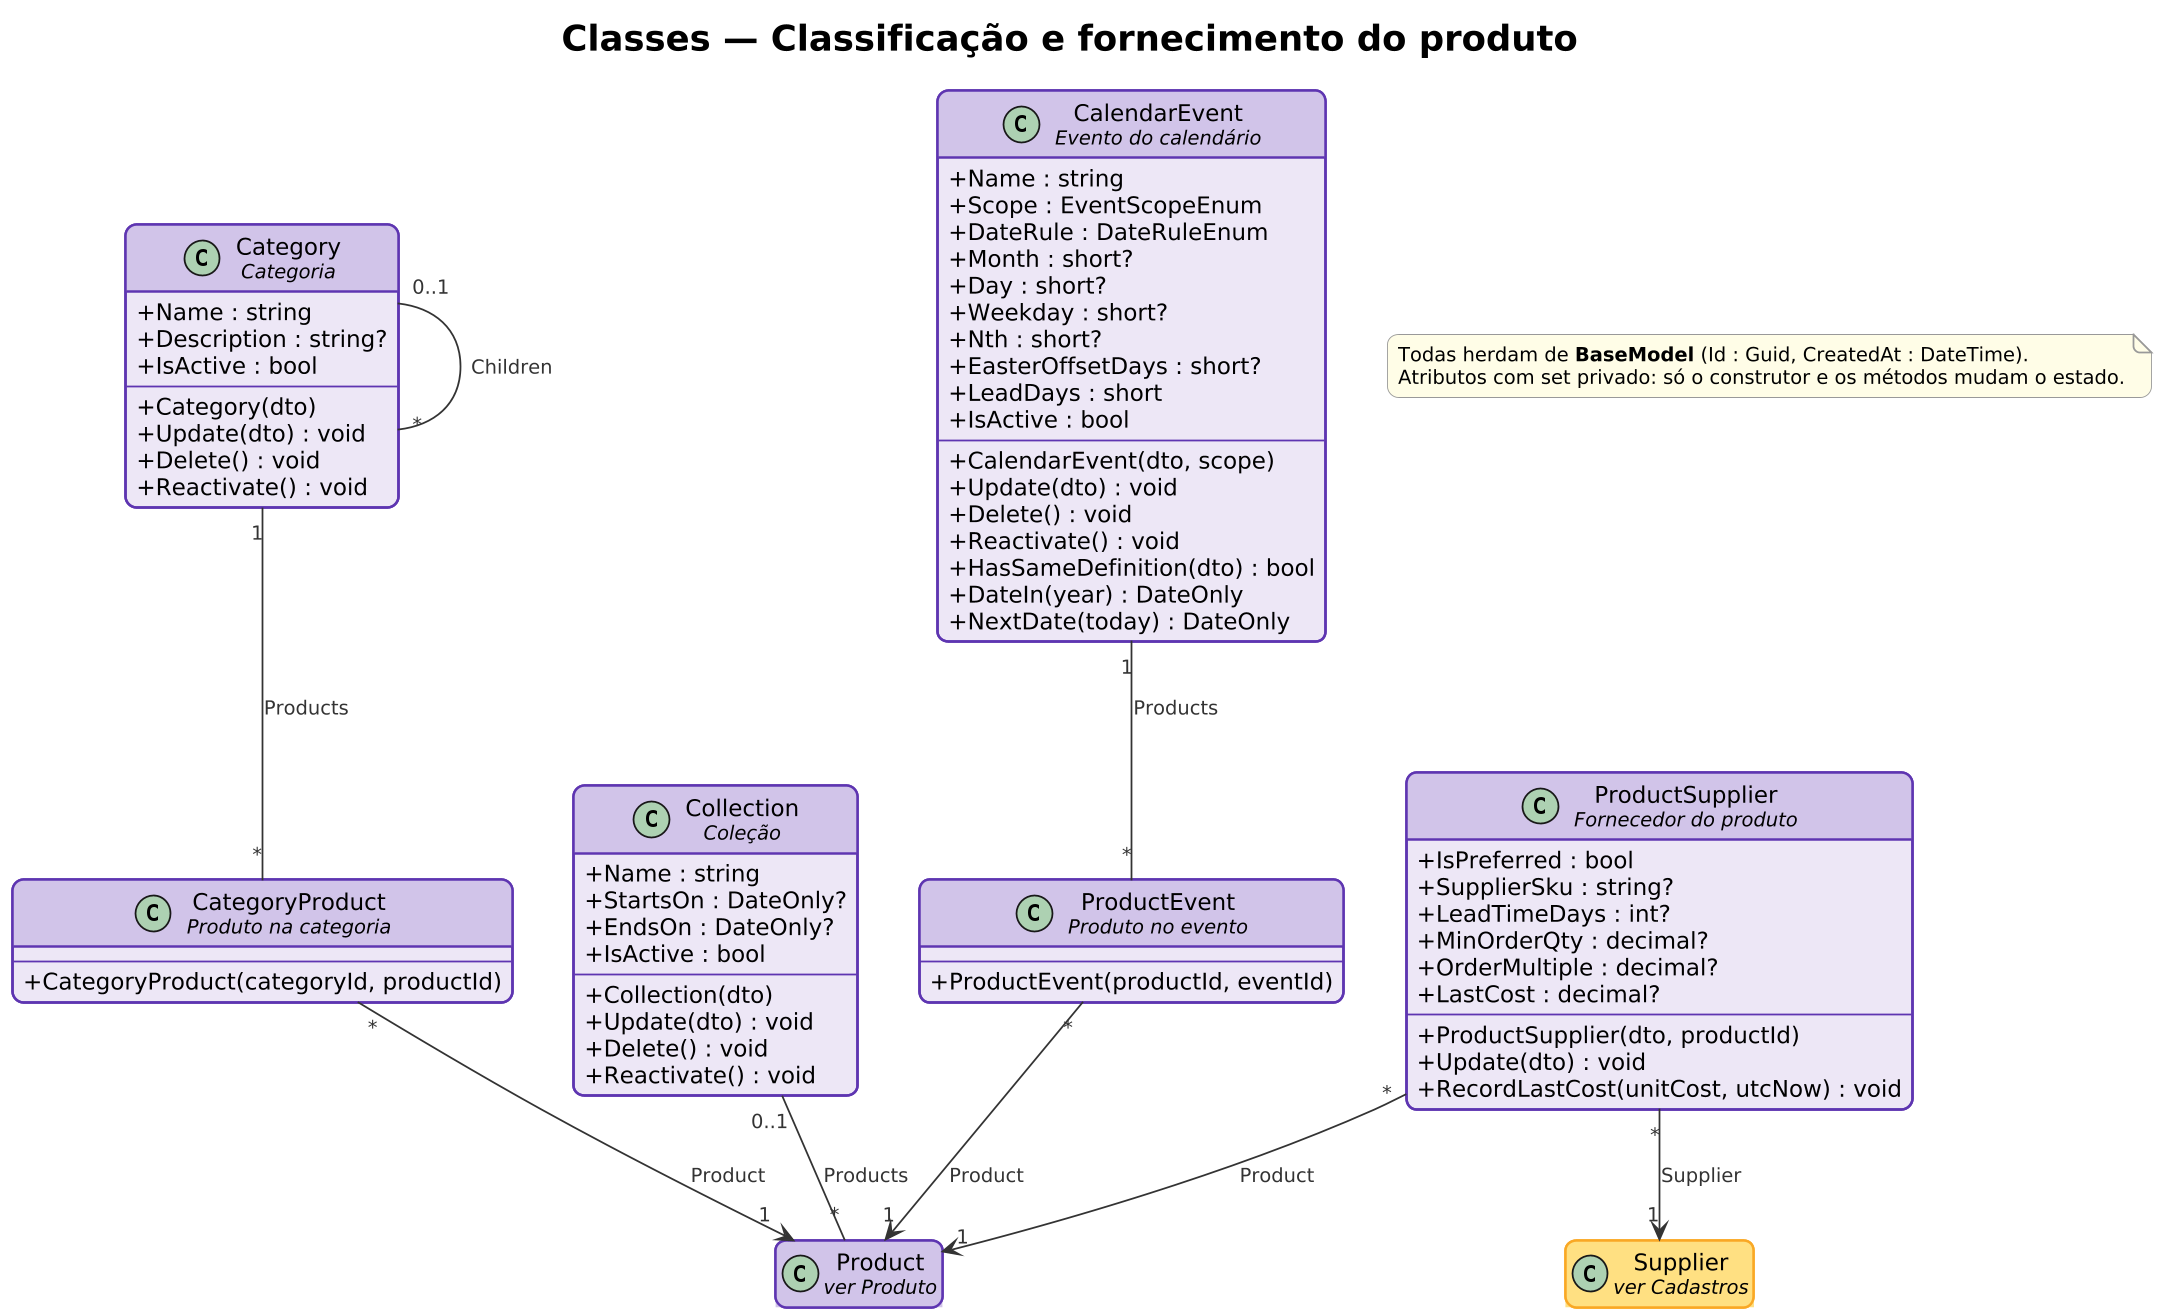

The diagram above was rendered by PlantUML. Its source (embedded in the PNG):
@startuml classes-4-classificacao
!include ../estilo.iuml
skinparam dpi 170
skinparam classAttributeIconSize 0
skinparam class {
  BorderThickness 1.4
  FontSize 14
  AttributeFontSize 13
}
hide empty members
skinparam class<<acesso>> {
  BackgroundColor #FCE4EC
  HeaderBackgroundColor #F8BBD0
  BorderColor #C2185B
}
hide <<acesso>> stereotype
skinparam class<<cadastro>> {
  BackgroundColor #FFF8E1
  HeaderBackgroundColor #FFE082
  BorderColor #F9A825
}
hide <<cadastro>> stereotype
skinparam class<<produto>> {
  BackgroundColor #EDE7F6
  HeaderBackgroundColor #D1C4E9
  BorderColor #5E35B1
}
hide <<produto>> stereotype
skinparam class<<estoque>> {
  BackgroundColor #E8F5E9
  HeaderBackgroundColor #C8E6C9
  BorderColor #2E7D32
}
hide <<estoque>> stereotype
skinparam class<<venda>> {
  BackgroundColor #E3F2FD
  HeaderBackgroundColor #BBDEFB
  BorderColor #1565C0
}
hide <<venda>> stereotype
skinparam class<<compra>> {
  BackgroundColor #FFF3E0
  HeaderBackgroundColor #FFCC80
  BorderColor #EF6C00
}
hide <<compra>> stereotype
skinparam class<<previsao>> {
  BackgroundColor #E0F7FA
  HeaderBackgroundColor #B2EBF2
  BorderColor #00838F
}
hide <<previsao>> stereotype
title <size:20>Classes — Classificação e fornecimento do produto</size>

class "Category\n<size:11><i>Categoria</i></size>" as Category <<produto>> {
  + Name : string
  + Description : string?
  + IsActive : bool
  --
  + Category(dto)
  + Update(dto) : void
  + Delete() : void
  + Reactivate() : void
}
class "CategoryProduct\n<size:11><i>Produto na categoria</i></size>" as CategoryProduct <<produto>> {
  --
  + CategoryProduct(categoryId, productId)
}
class "Collection\n<size:11><i>Coleção</i></size>" as Collection <<produto>> {
  + Name : string
  + StartsOn : DateOnly?
  + EndsOn : DateOnly?
  + IsActive : bool
  --
  + Collection(dto)
  + Update(dto) : void
  + Delete() : void
  + Reactivate() : void
}
class "CalendarEvent\n<size:11><i>Evento do calendário</i></size>" as CalendarEvent <<produto>> {
  + Name : string
  + Scope : EventScopeEnum
  + DateRule : DateRuleEnum
  + Month : short?
  + Day : short?
  + Weekday : short?
  + Nth : short?
  + EasterOffsetDays : short?
  + LeadDays : short
  + IsActive : bool
  --
  + CalendarEvent(dto, scope)
  + Update(dto) : void
  + Delete() : void
  + Reactivate() : void
  + HasSameDefinition(dto) : bool
  + DateIn(year) : DateOnly
  + NextDate(today) : DateOnly
}
class "ProductEvent\n<size:11><i>Produto no evento</i></size>" as ProductEvent <<produto>> {
  --
  + ProductEvent(productId, eventId)
}
class "ProductSupplier\n<size:11><i>Fornecedor do produto</i></size>" as ProductSupplier <<produto>> {
  + IsPreferred : bool
  + SupplierSku : string?
  + LeadTimeDays : int?
  + MinOrderQty : decimal?
  + OrderMultiple : decimal?
  + LastCost : decimal?
  --
  + ProductSupplier(dto, productId)
  + Update(dto) : void
  + RecordLastCost(unitCost, utcNow) : void
}
class "Product\n<size:11><i>ver Produto</i></size>" as Product <<produto>>
class "Supplier\n<size:11><i>ver Cadastros</i></size>" as Supplier <<cadastro>>

Category "0..1" -- "*" Category : Children
Category "1" -- "*" CategoryProduct : Products
CategoryProduct "*" --> "1" Product : Product
Collection "0..1" -- "*" Product : Products
CalendarEvent "1" -- "*" ProductEvent : Products
ProductEvent "*" --> "1" Product : Product
ProductSupplier "*" --> "1" Product : Product
ProductSupplier "*" --> "1" Supplier : Supplier
note as Base
  Todas herdam de <b>BaseModel</b> (Id : Guid, CreatedAt : DateTime).
  Atributos com set privado: só o construtor e os métodos mudam o estado.
end note
@enduml